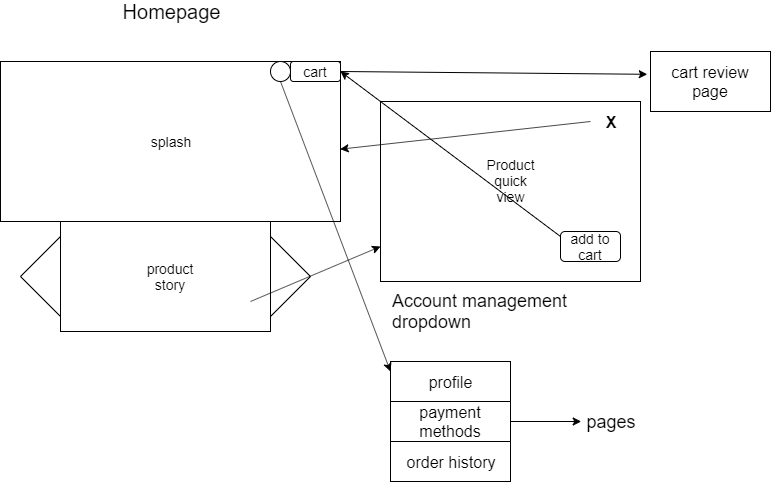

The diagram above was exported from draw.io. Its source (the exported page's mxGraphModel, read from the mxfile embedded in the PNG):
<mxGraphModel dx="898" dy="516" grid="1" gridSize="10" guides="1" tooltips="1" connect="1" arrows="1" fold="1" page="1" pageScale="1" pageWidth="850" pageHeight="1100" math="0" shadow="0">
  <root>
    <mxCell id="0" />
    <mxCell id="1" parent="0" />
    <mxCell id="HzSLI_PaCQo1R6ZXbDk_-6" value="" style="rhombus;whiteSpace=wrap;html=1;fontSize=14;" vertex="1" parent="1">
      <mxGeometry x="270" y="265" width="80" height="80" as="geometry" />
    </mxCell>
    <mxCell id="HzSLI_PaCQo1R6ZXbDk_-5" value="" style="rhombus;whiteSpace=wrap;html=1;fontSize=14;" vertex="1" parent="1">
      <mxGeometry x="60" y="265" width="80" height="80" as="geometry" />
    </mxCell>
    <mxCell id="HzSLI_PaCQo1R6ZXbDk_-1" value="Homepage" style="text;html=1;strokeColor=none;fillColor=none;align=center;verticalAlign=middle;whiteSpace=wrap;rounded=0;fontSize=20;" vertex="1" parent="1">
      <mxGeometry x="190" y="30" width="40" height="20" as="geometry" />
    </mxCell>
    <mxCell id="HzSLI_PaCQo1R6ZXbDk_-2" value="" style="rounded=0;whiteSpace=wrap;html=1;fontSize=20;" vertex="1" parent="1">
      <mxGeometry x="40" y="90" width="340" height="160" as="geometry" />
    </mxCell>
    <mxCell id="HzSLI_PaCQo1R6ZXbDk_-3" value="splash" style="text;html=1;strokeColor=none;fillColor=none;align=center;verticalAlign=middle;whiteSpace=wrap;rounded=0;fontSize=14;" vertex="1" parent="1">
      <mxGeometry x="190" y="160" width="40" height="20" as="geometry" />
    </mxCell>
    <mxCell id="HzSLI_PaCQo1R6ZXbDk_-4" value="" style="rounded=0;whiteSpace=wrap;html=1;fontSize=14;" vertex="1" parent="1">
      <mxGeometry x="100" y="250" width="210" height="110" as="geometry" />
    </mxCell>
    <mxCell id="HzSLI_PaCQo1R6ZXbDk_-7" value="product story" style="text;html=1;strokeColor=none;fillColor=none;align=center;verticalAlign=middle;whiteSpace=wrap;rounded=0;fontSize=14;" vertex="1" parent="1">
      <mxGeometry x="190" y="295" width="40" height="20" as="geometry" />
    </mxCell>
    <mxCell id="HzSLI_PaCQo1R6ZXbDk_-8" value="" style="rounded=0;whiteSpace=wrap;html=1;fontSize=14;" vertex="1" parent="1">
      <mxGeometry x="420" y="130" width="260" height="180" as="geometry" />
    </mxCell>
    <mxCell id="HzSLI_PaCQo1R6ZXbDk_-10" value="" style="endArrow=classic;html=1;fontSize=14;" edge="1" parent="1" target="HzSLI_PaCQo1R6ZXbDk_-8">
      <mxGeometry width="50" height="50" relative="1" as="geometry">
        <mxPoint x="290" y="330" as="sourcePoint" />
        <mxPoint x="340" y="280" as="targetPoint" />
      </mxGeometry>
    </mxCell>
    <mxCell id="HzSLI_PaCQo1R6ZXbDk_-11" value="Product quick view" style="text;html=1;strokeColor=none;fillColor=none;align=center;verticalAlign=middle;whiteSpace=wrap;rounded=0;fontSize=14;" vertex="1" parent="1">
      <mxGeometry x="530" y="200" width="40" height="20" as="geometry" />
    </mxCell>
    <mxCell id="HzSLI_PaCQo1R6ZXbDk_-12" value="" style="rounded=1;whiteSpace=wrap;html=1;fontSize=14;" vertex="1" parent="1">
      <mxGeometry x="330" y="90" width="50" height="20" as="geometry" />
    </mxCell>
    <mxCell id="HzSLI_PaCQo1R6ZXbDk_-13" value="cart" style="text;html=1;strokeColor=none;fillColor=none;align=center;verticalAlign=middle;whiteSpace=wrap;rounded=0;fontSize=14;" vertex="1" parent="1">
      <mxGeometry x="335" y="90" width="40" height="20" as="geometry" />
    </mxCell>
    <mxCell id="HzSLI_PaCQo1R6ZXbDk_-14" value="" style="rounded=1;whiteSpace=wrap;html=1;fontSize=14;" vertex="1" parent="1">
      <mxGeometry x="600" y="260" width="60" height="30" as="geometry" />
    </mxCell>
    <mxCell id="HzSLI_PaCQo1R6ZXbDk_-15" value="add to cart" style="text;html=1;strokeColor=none;fillColor=none;align=center;verticalAlign=middle;whiteSpace=wrap;rounded=0;fontSize=14;" vertex="1" parent="1">
      <mxGeometry x="600" y="265" width="60" height="20" as="geometry" />
    </mxCell>
    <mxCell id="HzSLI_PaCQo1R6ZXbDk_-16" value="" style="endArrow=classic;html=1;fontSize=14;exitX=0;exitY=0;exitDx=0;exitDy=0;entryX=1;entryY=0.5;entryDx=0;entryDy=0;" edge="1" parent="1" source="HzSLI_PaCQo1R6ZXbDk_-15" target="HzSLI_PaCQo1R6ZXbDk_-12">
      <mxGeometry width="50" height="50" relative="1" as="geometry">
        <mxPoint x="480" y="230" as="sourcePoint" />
        <mxPoint x="530" y="180" as="targetPoint" />
      </mxGeometry>
    </mxCell>
    <mxCell id="HzSLI_PaCQo1R6ZXbDk_-17" value="X" style="text;html=1;strokeColor=none;fillColor=none;align=center;verticalAlign=middle;whiteSpace=wrap;rounded=0;fontSize=16;fontStyle=1" vertex="1" parent="1">
      <mxGeometry x="630" y="140" width="40" height="20" as="geometry" />
    </mxCell>
    <mxCell id="HzSLI_PaCQo1R6ZXbDk_-18" value="" style="endArrow=classic;html=1;fontSize=16;exitX=0;exitY=0.5;exitDx=0;exitDy=0;entryX=0.999;entryY=0.548;entryDx=0;entryDy=0;entryPerimeter=0;" edge="1" parent="1" source="HzSLI_PaCQo1R6ZXbDk_-17" target="HzSLI_PaCQo1R6ZXbDk_-2">
      <mxGeometry width="50" height="50" relative="1" as="geometry">
        <mxPoint x="550" y="180" as="sourcePoint" />
        <mxPoint x="600" y="130" as="targetPoint" />
      </mxGeometry>
    </mxCell>
    <mxCell id="HzSLI_PaCQo1R6ZXbDk_-19" value="cart review page" style="rounded=0;whiteSpace=wrap;html=1;fontSize=16;" vertex="1" parent="1">
      <mxGeometry x="690" y="80" width="120" height="60" as="geometry" />
    </mxCell>
    <mxCell id="HzSLI_PaCQo1R6ZXbDk_-20" value="" style="endArrow=classic;html=1;fontSize=16;entryX=-0.027;entryY=0.38;entryDx=0;entryDy=0;entryPerimeter=0;" edge="1" parent="1" target="HzSLI_PaCQo1R6ZXbDk_-19">
      <mxGeometry width="50" height="50" relative="1" as="geometry">
        <mxPoint x="380" y="100" as="sourcePoint" />
        <mxPoint x="490" y="70" as="targetPoint" />
      </mxGeometry>
    </mxCell>
    <mxCell id="HzSLI_PaCQo1R6ZXbDk_-29" value="" style="ellipse;whiteSpace=wrap;html=1;aspect=fixed;fontSize=16;" vertex="1" parent="1">
      <mxGeometry x="310" y="90" width="20" height="20" as="geometry" />
    </mxCell>
    <mxCell id="HzSLI_PaCQo1R6ZXbDk_-30" value="profile" style="rounded=0;whiteSpace=wrap;html=1;fontSize=16;" vertex="1" parent="1">
      <mxGeometry x="430" y="390" width="120" height="40" as="geometry" />
    </mxCell>
    <mxCell id="HzSLI_PaCQo1R6ZXbDk_-31" value="payment methods" style="rounded=0;whiteSpace=wrap;html=1;fontSize=16;" vertex="1" parent="1">
      <mxGeometry x="430" y="430" width="120" height="40" as="geometry" />
    </mxCell>
    <mxCell id="HzSLI_PaCQo1R6ZXbDk_-32" value="order history" style="rounded=0;whiteSpace=wrap;html=1;fontSize=16;" vertex="1" parent="1">
      <mxGeometry x="430" y="470" width="120" height="40" as="geometry" />
    </mxCell>
    <mxCell id="HzSLI_PaCQo1R6ZXbDk_-33" value="" style="endArrow=classic;html=1;fontSize=16;entryX=0;entryY=0.25;entryDx=0;entryDy=0;exitX=0.5;exitY=1;exitDx=0;exitDy=0;" edge="1" parent="1" source="HzSLI_PaCQo1R6ZXbDk_-29" target="HzSLI_PaCQo1R6ZXbDk_-30">
      <mxGeometry width="50" height="50" relative="1" as="geometry">
        <mxPoint x="320" y="150" as="sourcePoint" />
        <mxPoint x="370" y="100" as="targetPoint" />
      </mxGeometry>
    </mxCell>
    <mxCell id="HzSLI_PaCQo1R6ZXbDk_-34" value="Account management dropdown" style="text;html=1;strokeColor=none;fillColor=none;align=left;verticalAlign=middle;whiteSpace=wrap;rounded=0;fontSize=18;" vertex="1" parent="1">
      <mxGeometry x="430" y="330" width="180" height="20" as="geometry" />
    </mxCell>
    <mxCell id="HzSLI_PaCQo1R6ZXbDk_-35" value="pages" style="text;html=1;strokeColor=none;fillColor=none;align=center;verticalAlign=middle;whiteSpace=wrap;rounded=0;fontSize=18;" vertex="1" parent="1">
      <mxGeometry x="630" y="440" width="40" height="20" as="geometry" />
    </mxCell>
    <mxCell id="HzSLI_PaCQo1R6ZXbDk_-36" value="" style="endArrow=classic;html=1;fontSize=18;" edge="1" parent="1" source="HzSLI_PaCQo1R6ZXbDk_-31">
      <mxGeometry width="50" height="50" relative="1" as="geometry">
        <mxPoint x="550" y="500" as="sourcePoint" />
        <mxPoint x="620.7106781186548" y="450" as="targetPoint" />
      </mxGeometry>
    </mxCell>
  </root>
</mxGraphModel>